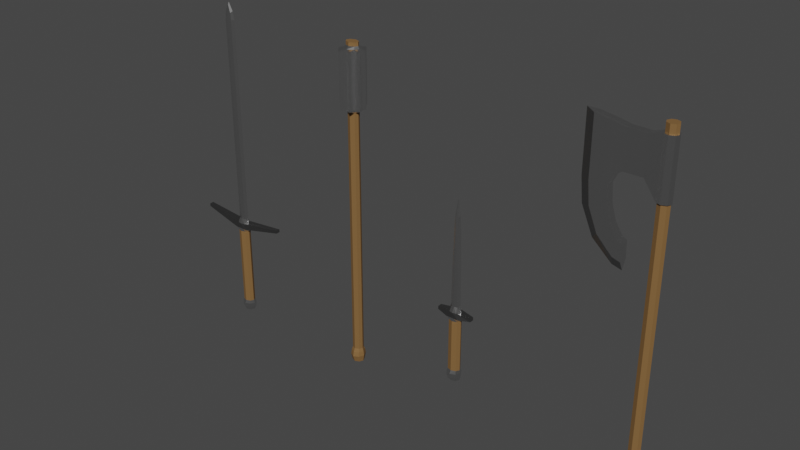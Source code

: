 # Source: untitled.blend  (saved by Blender 2.90.8; exported with 4.5.12 LTS)
import bpy
from mathutils import Matrix  # noqa: F401  (used for matrix-valued properties, if any)

bpy.ops.wm.read_factory_settings(use_empty=True)
scene = bpy.context.scene
scene.name = 'Scene'

# ---- collections
col_collection = bpy.data.collections.new('Collection'); scene.collection.children.link(col_collection)

# ---- materials (node trees are filled in below, after node groups)
mat_material = bpy.data.materials.new('Material')
mat_material.alpha_threshold = 0.0
mat_material.use_transparent_shadow = False
mat_material.line_color = (0.0, 0.0, 0.0, 1.0)
mat_material_001 = bpy.data.materials.new('Material.001')
mat_material_001.use_transparent_shadow = False
mat_material_002 = bpy.data.materials.new('Material.002')
mat_material_002.use_transparent_shadow = False
mat_material_003 = bpy.data.materials.new('Material.003')
mat_material_003.use_transparent_shadow = False

# ---- material node trees
mat_material.use_nodes = True; mat_material.node_tree.nodes.clear()
_N = mat_material.node_tree.nodes; _L = mat_material.node_tree.links
n0 = _N.new('ShaderNodeOutputMaterial'); n0.name = 'Material Output'; n0.location = (300, 300)
n1 = _N.new('ShaderNodeBsdfPrincipled'); n1.name = 'Principled BSDF'; n1.location = (10, 300)
n1.distribution = 'GGX'
n1.subsurface_method = 'BURLEY'
n1.inputs[0].default_value = (0.3264, 0.3264, 0.3264, 1.0)
n1.inputs[1].default_value = 1.0
n1.inputs[2].default_value = 0.3007
n1.inputs[3].default_value = 1.45
n1.inputs[27].default_value = (0.0, 0.0, 0.0, 1.0)
n1.inputs[28].default_value = 1.0
_L.new(n1.outputs[0], n0.inputs[0])
n0.is_active_output = True
mat_material_001.use_nodes = True; mat_material_001.node_tree.nodes.clear()
_N = mat_material_001.node_tree.nodes; _L = mat_material_001.node_tree.links
n0 = _N.new('ShaderNodeBsdfPrincipled'); n0.name = 'Principled BSDF'; n0.location = (10, 300)
n0.distribution = 'GGX'
n0.subsurface_method = 'BURLEY'
n0.inputs[1].default_value = 1.0
n0.inputs[2].default_value = 0.2234
n0.inputs[3].default_value = 1.45
n0.inputs[27].default_value = (0.0, 0.0, 0.0, 1.0)
n0.inputs[28].default_value = 1.0
n1 = _N.new('ShaderNodeOutputMaterial'); n1.name = 'Material Output'; n1.location = (300, 300)
_L.new(n0.outputs[0], n1.inputs[0])
n1.is_active_output = True
mat_material_002.use_nodes = True; mat_material_002.node_tree.nodes.clear()
_N = mat_material_002.node_tree.nodes; _L = mat_material_002.node_tree.links
n0 = _N.new('ShaderNodeBsdfPrincipled'); n0.name = 'Principled BSDF'; n0.location = (10, 300)
n0.distribution = 'GGX'
n0.subsurface_method = 'BURLEY'
n0.inputs[0].default_value = (0.2079, 0.1082, 0.03412, 1.0)
n0.inputs[2].default_value = 0.7979
n0.inputs[3].default_value = 1.45
n0.inputs[27].default_value = (0.0, 0.0, 0.0, 1.0)
n0.inputs[28].default_value = 1.0
n1 = _N.new('ShaderNodeOutputMaterial'); n1.name = 'Material Output'; n1.location = (300, 300)
_L.new(n0.outputs[0], n1.inputs[0])
n1.is_active_output = True
mat_material_003.use_nodes = True; mat_material_003.node_tree.nodes.clear()
_N = mat_material_003.node_tree.nodes; _L = mat_material_003.node_tree.links
n0 = _N.new('ShaderNodeBsdfPrincipled'); n0.name = 'Principled BSDF'; n0.location = (10, 300)
n0.distribution = 'GGX'
n0.subsurface_method = 'BURLEY'
n0.inputs[0].default_value = (0.3424, 0.3424, 0.3424, 1.0)
n0.inputs[1].default_value = 1.0
n0.inputs[2].default_value = 0.223
n0.inputs[3].default_value = 1.45
n0.inputs[27].default_value = (0.0, 0.0, 0.0, 1.0)
n0.inputs[28].default_value = 1.0
n1 = _N.new('ShaderNodeOutputMaterial'); n1.name = 'Material Output'; n1.location = (300, 300)
_L.new(n0.outputs[0], n1.inputs[0])
n1.is_active_output = True

# ---- world
world_world = bpy.data.worlds.new('World'); scene.world = world_world
world_world.use_nodes = True; world_world.node_tree.nodes.clear()
_N = world_world.node_tree.nodes; _L = world_world.node_tree.links
n0 = _N.new('ShaderNodeOutputWorld'); n0.name = 'World Output'; n0.location = (300, 300)
n1 = _N.new('ShaderNodeBackground'); n1.name = 'Background'; n1.location = (10, 300)
n1.inputs[0].default_value = (0.05088, 0.05088, 0.05088, 1.0)
_L.new(n1.outputs[0], n0.inputs[0])
n0.is_active_output = True
world_world.color = (0.05088, 0.05088, 0.05088)
world_world.use_sun_shadow = False
world_world.sun_shadow_jitter_overblur = 0.0

# ---- meshes
me_cube = bpy.data.meshes.new('Cube')
me_cube.from_pydata([(0.005379, 0.007342, 0.4261), (0.01402, 0.01386, -0.1212), (0.005379, -0.007342, 0.4261), (0.01454, -0.01352, -0.1212), (0.02136, -0.01971, 0.09044), (0.02136, 0.01971, 0.09044), (0.011, -0.01686, 0.1115), (0.011, 0.01686, 0.1115), (0.06505, -0.008214, 0.1069), (0.06505, -0.008214, 0.09507), (0.06505, 0.008214, 0.09507), (0.06505, 0.008214, 0.1069), (0.01129, 0.0, 0.4261), (0.02136, 0.0, 0.09044), (0.02136, 0.0, -0.1212), (0.02136, 0.0, 0.1115), (0.06505, 0.0, 0.09507), (0.06505, 0.0, 0.1069), (0.01402, 0.01386, 0.07773), (0.01454, -0.01352, 0.07773), (0.02136, 0.0, 0.07773), (0.008833, -0.006398, 0.1294), (0.008833, 0.006398, 0.1294), (0.01754, 0.0, 0.1294), (0.01602, 0.01781, -0.1329), (0.0167, -0.01741, -0.1329), (0.02547, -1.604e-05, -0.1329), (0.01411, 0.01335, -0.1623), (0.01602, 0.01781, -0.1479), (0.0167, -0.01741, -0.1479), (0.02547, -1.604e-05, -0.1479), (0.01461, -0.01302, -0.1623), (0.02118, 2.048e-06, -0.1623), (0.003963, -0.006992, 0.466), (0.003963, 0.005956, 0.466), (0.007801, -0.0005596, 0.4714), (-0.01052, 0.007342, 0.4261), (-0.01915, 0.01386, -0.1212), (-0.01052, -0.007342, 0.4261), (-0.01968, -0.01352, -0.1212), (-0.002569, -0.01971, 0.09044), (-0.002569, 0.01971, 0.09044), (-0.0265, -0.01971, 0.09044), (-0.0265, 0.01971, 0.09044), (-0.002569, 0.01971, -0.1212), (-0.002569, -0.01114, 0.4261), (-0.002569, -0.01971, -0.1212), (-0.002569, 0.01114, 0.4261), (-0.002569, -0.01971, 0.1115), (-0.002569, 0.01971, 0.1115), (-0.01613, -0.01686, 0.1115), (-0.01613, 0.01686, 0.1115), (-0.07019, -0.008214, 0.1069), (-0.07019, -0.008214, 0.09507), (-0.07019, 0.008214, 0.09507), (-0.07019, 0.008214, 0.1069), (-0.01642, 0.0, 0.4261), (-0.0265, 0.0, 0.09044), (-0.0265, 0.0, -0.1212), (-0.0265, 0.0, 0.1115), (-0.07019, 0.0, 0.09507), (-0.07019, 0.0, 0.1069), (-0.01915, 0.01386, 0.07773), (-0.01968, -0.01352, 0.07773), (-0.002569, 0.01971, 0.07773), (-0.002569, -0.01971, 0.07773), (-0.0265, 0.0, 0.07773), (-0.002569, -0.009709, 0.1294), (-0.002569, 0.009709, 0.1294), (-0.01397, -0.006398, 0.1294), (-0.01397, 0.006398, 0.1294), (-0.02268, 0.0, 0.1294), (-0.02116, 0.01781, -0.1329), (-0.02183, -0.01741, -0.1329), (-0.002569, 0.02534, -0.1329), (-0.002569, -0.02537, -0.1329), (-0.0306, -1.604e-05, -0.1329), (-0.01925, 0.01335, -0.1623), (-0.02116, 0.01781, -0.1479), (-0.02183, -0.01741, -0.1479), (-0.002569, 0.02534, -0.1479), (-0.002569, -0.02537, -0.1479), (-0.0306, -1.604e-05, -0.1479), (-0.002569, 0.003918, 0.5198), (-0.01975, -0.01302, -0.1623), (-0.002569, 0.01899, -0.1623), (-0.002569, -0.01898, -0.1623), (-0.02632, 2.048e-06, -0.1623), (-0.002569, 2.048e-06, -0.1623), (-0.002569, -0.003918, 0.5198), (-0.002569, 0.0, 0.5298), (-0.002569, 0.009783, 0.4572), (-0.009101, -0.006992, 0.466), (-0.002569, -0.009866, 0.4572), (-0.009101, 0.005956, 0.466), (-0.01294, -0.0005596, 0.4714), (-0.002569, -0.01115, 0.2714), (-0.002569, 0.01115, 0.2714), (0.008078, -0.007345, 0.2714), (0.008078, 0.007345, 0.2714), (0.0161, 0.0, 0.2714), (-0.01322, -0.007345, 0.2714), (-0.01322, 0.007345, 0.2714), (-0.02124, 0.0, 0.2714)], [], [(20, 13, 4, 19), (19, 4, 40, 65), (4, 6, 48, 40), (14, 3, 25, 26), (100, 12, 2, 98), (97, 47, 0, 99), (41, 49, 7, 5), (64, 41, 5, 18), (98, 2, 45, 96), (35, 34, 83, 90), (5, 7, 11, 10), (16, 17, 8, 9), (15, 6, 8, 17), (6, 4, 9, 8), (13, 5, 10, 16), (4, 13, 16, 9), (7, 15, 17, 11), (10, 11, 17, 16), (89, 93, 33), (99, 0, 12, 100), (1, 14, 26, 24), (18, 5, 13, 20), (1, 18, 20, 14), (44, 64, 18, 1), (3, 19, 65, 46), (14, 20, 19, 3), (7, 22, 23, 15), (6, 21, 67, 48), (49, 68, 22, 7), (15, 23, 21, 6), (26, 25, 29, 30), (24, 26, 30, 28), (44, 1, 24, 74), (3, 46, 75, 25), (30, 29, 31, 32), (28, 30, 32, 27), (74, 24, 28, 80), (25, 75, 81, 29), (88, 32, 31, 86), (85, 27, 32, 88), (80, 28, 27, 85), (29, 81, 86, 31), (2, 12, 35, 33), (0, 47, 91, 34), (33, 35, 90, 89), (83, 34, 91), (45, 2, 33, 93), (12, 0, 34, 35), (66, 63, 42, 57), (63, 65, 40, 42), (42, 40, 48, 50), (58, 76, 73, 39), (103, 101, 38, 56), (97, 102, 36, 47), (41, 43, 51, 49), (64, 62, 43, 41), (101, 96, 45, 38), (95, 90, 83, 94), (43, 54, 55, 51), (60, 53, 52, 61), (59, 61, 52, 50), (50, 52, 53, 42), (57, 60, 54, 43), (42, 53, 60, 57), (51, 55, 61, 59), (54, 60, 61, 55), (89, 92, 93), (102, 103, 56, 36), (37, 72, 76, 58), (62, 66, 57, 43), (37, 58, 66, 62), (44, 37, 62, 64), (39, 46, 65, 63), (58, 39, 63, 66), (51, 59, 71, 70), (50, 48, 67, 69), (49, 51, 70, 68), (59, 50, 69, 71), (76, 82, 79, 73), (72, 78, 82, 76), (44, 74, 72, 37), (39, 73, 75, 46), (82, 87, 84, 79), (78, 77, 87, 82), (74, 80, 78, 72), (73, 79, 81, 75), (88, 86, 84, 87), (85, 88, 87, 77), (80, 85, 77, 78), (79, 84, 86, 81), (38, 92, 95, 56), (36, 94, 91, 47), (92, 89, 90, 95), (83, 91, 94), (45, 93, 92, 38), (56, 95, 94, 36), (70, 71, 103, 102), (69, 67, 96, 101), (68, 70, 102, 97), (71, 69, 101, 103), (22, 99, 100, 23), (21, 98, 96, 67), (68, 97, 99, 22), (23, 100, 98, 21)])
me_cube.polygons.foreach_set('material_index', [1, 1, 0, 1, 1, 1, 0, 1, 1, 1, 0, 0, 0, 0, 0, 0, 0, 0, 1, 1, 1, 1, 2, 2, 2, 2, 1, 1, 1, 1, 1, 1, 1, 1, 1, 1, 1, 1, 1, 1, 1, 1, 1, 1, 1, 1, 1, 1, 1, 1, 0, 1, 1, 1, 0, 1, 1, 1, 0, 0, 0, 0, 0, 0, 0, 0, 1, 1, 1, 1, 2, 2, 2, 2, 1, 1, 1, 1, 1, 1, 1, 1, 1, 1, 1, 1, 1, 1, 1, 1, 1, 1, 1, 1, 1, 1, 1, 1, 1, 1, 1, 1, 1, 1])
_uv = me_cube.uv_layers.new(name='UVMap')
_uv.uv.foreach_set('vector', [0.4427, 0.625, 0.4454, 0.625, 0.4454, 0.75, 0.4427, 0.75, 0.4427, 0.75, 0.4454, 0.75, 0.4454, 0.875, 0.4427, 0.875, 0.4454, 0.75, 0.45, 0.75, 0.45, 0.875, 0.4454, 0.875, 0.375, 0.625, 0.375, 0.75, 0.375, 0.75, 0.375, 0.625, 0.5404, 0.625, 0.625, 0.625, 0.625, 0.75, 0.5404, 0.75, 0.5404, 0.375, 0.625, 0.375, 0.625, 0.5, 0.5404, 0.5, 0.4454, 0.375, 0.45, 0.375, 0.45, 0.5, 0.4454, 0.5, 0.4427, 0.375, 0.4454, 0.375, 0.4454, 0.5, 0.4427, 0.5, 0.5404, 0.75, 0.625, 0.75, 0.625, 0.875, 0.5404, 0.875, 0.625, 0.625, 0.625, 0.5019, 0.625, 0.5, 0.625, 0.625, 0.4454, 0.5, 0.45, 0.5, 0.45, 0.5, 0.4454, 0.5, 0.4454, 0.625, 0.45, 0.625, 0.45, 0.75, 0.4454, 0.75, 0.45, 0.625, 0.45, 0.75, 0.45, 0.75, 0.45, 0.625, 0.45, 0.75, 0.4454, 0.75, 0.4454, 0.75, 0.45, 0.75, 0.4454, 0.625, 0.4454, 0.5, 0.4454, 0.5, 0.4454, 0.625, 0.4454, 0.75, 0.4454, 0.625, 0.4454, 0.625, 0.4454, 0.75, 0.45, 0.5, 0.45, 0.625, 0.45, 0.625, 0.45, 0.5, 0.4454, 0.5, 0.45, 0.5, 0.45, 0.625, 0.4454, 0.625, 0.625, 0.75, 0.625, 0.8759, 0.625, 0.7481, 0.5404, 0.5, 0.625, 0.5, 0.625, 0.625, 0.5404, 0.625, 0.375, 0.5, 0.375, 0.625, 0.375, 0.625, 0.375, 0.5, 0.4427, 0.5, 0.4454, 0.5, 0.4454, 0.625, 0.4427, 0.625, 0.375, 0.5, 0.4427, 0.5, 0.4427, 0.625, 0.375, 0.625, 0.375, 0.375, 0.4427, 0.375, 0.4427, 0.5, 0.375, 0.5, 0.375, 0.75, 0.4427, 0.75, 0.4427, 0.875, 0.375, 0.875, 0.375, 0.625, 0.4427, 0.625, 0.4427, 0.75, 0.375, 0.75, 0.45, 0.5, 0.4557, 0.5, 0.4557, 0.625, 0.45, 0.625, 0.45, 0.75, 0.4557, 0.75, 0.4557, 0.875, 0.45, 0.875, 0.45, 0.375, 0.4557, 0.375, 0.4557, 0.5, 0.45, 0.5, 0.45, 0.625, 0.4557, 0.625, 0.4557, 0.75, 0.45, 0.75, 0.375, 0.625, 0.375, 0.75, 0.375, 0.75, 0.375, 0.625, 0.375, 0.5, 0.375, 0.625, 0.375, 0.625, 0.375, 0.5, 0.375, 0.375, 0.375, 0.5, 0.375, 0.5, 0.375, 0.375, 0.375, 0.75, 0.375, 0.875, 0.375, 0.875, 0.375, 0.75, 0.375, 0.625, 0.375, 0.75, 0.375, 0.75, 0.375, 0.625, 0.375, 0.5, 0.375, 0.625, 0.375, 0.625, 0.375, 0.5, 0.375, 0.375, 0.375, 0.5, 0.375, 0.5, 0.375, 0.375, 0.375, 0.75, 0.375, 0.875, 0.375, 0.875, 0.375, 0.75, 0.25, 0.625, 0.375, 0.625, 0.375, 0.75, 0.25, 0.75, 0.25, 0.5, 0.375, 0.5, 0.375, 0.625, 0.25, 0.625, 0.375, 0.375, 0.375, 0.5, 0.375, 0.5, 0.375, 0.375, 0.375, 0.75, 0.375, 0.875, 0.375, 0.875, 0.375, 0.75, 0.625, 0.75, 0.625, 0.625, 0.625, 0.625, 0.625, 0.7481, 0.625, 0.5, 0.625, 0.375, 0.625, 0.3741, 0.625, 0.5019, 0.625, 0.7481, 0.625, 0.625, 0.625, 0.625, 0.625, 0.75, 0.625, 0.5, 0.625, 0.5019, 0.625, 0.3741, 0.625, 0.875, 0.625, 0.75, 0.625, 0.7481, 0.625, 0.8759, 0.625, 0.625, 0.625, 0.5, 0.625, 0.5019, 0.625, 0.625, 0.4427, 0.625, 0.4427, 0.75, 0.4454, 0.75, 0.4454, 0.625, 0.4427, 0.75, 0.4427, 0.875, 0.4454, 0.875, 0.4454, 0.75, 0.4454, 0.75, 0.4454, 0.875, 0.45, 0.875, 0.45, 0.75, 0.375, 0.625, 0.375, 0.625, 0.375, 0.75, 0.375, 0.75, 0.5404, 0.625, 0.5404, 0.75, 0.625, 0.75, 0.625, 0.625, 0.5404, 0.375, 0.5404, 0.5, 0.625, 0.5, 0.625, 0.375, 0.4454, 0.375, 0.4454, 0.5, 0.45, 0.5, 0.45, 0.375, 0.4427, 0.375, 0.4427, 0.5, 0.4454, 0.5, 0.4454, 0.375, 0.5404, 0.75, 0.5404, 0.875, 0.625, 0.875, 0.625, 0.75, 0.625, 0.625, 0.625, 0.625, 0.625, 0.5, 0.625, 0.5019, 0.4454, 0.5, 0.4454, 0.5, 0.45, 0.5, 0.45, 0.5, 0.4454, 0.625, 0.4454, 0.75, 0.45, 0.75, 0.45, 0.625, 0.45, 0.625, 0.45, 0.625, 0.45, 0.75, 0.45, 0.75, 0.45, 0.75, 0.45, 0.75, 0.4454, 0.75, 0.4454, 0.75, 0.4454, 0.625, 0.4454, 0.625, 0.4454, 0.5, 0.4454, 0.5, 0.4454, 0.75, 0.4454, 0.75, 0.4454, 0.625, 0.4454, 0.625, 0.45, 0.5, 0.45, 0.5, 0.45, 0.625, 0.45, 0.625, 0.4454, 0.5, 0.4454, 0.625, 0.45, 0.625, 0.45, 0.5, 0.625, 0.75, 0.625, 0.7481, 0.625, 0.8759, 0.5404, 0.5, 0.5404, 0.625, 0.625, 0.625, 0.625, 0.5, 0.375, 0.5, 0.375, 0.5, 0.375, 0.625, 0.375, 0.625, 0.4427, 0.5, 0.4427, 0.625, 0.4454, 0.625, 0.4454, 0.5, 0.375, 0.5, 0.375, 0.625, 0.4427, 0.625, 0.4427, 0.5, 0.375, 0.375, 0.375, 0.5, 0.4427, 0.5, 0.4427, 0.375, 0.375, 0.75, 0.375, 0.875, 0.4427, 0.875, 0.4427, 0.75, 0.375, 0.625, 0.375, 0.75, 0.4427, 0.75, 0.4427, 0.625, 0.45, 0.5, 0.45, 0.625, 0.4557, 0.625, 0.4557, 0.5, 0.45, 0.75, 0.45, 0.875, 0.4557, 0.875, 0.4557, 0.75, 0.45, 0.375, 0.45, 0.5, 0.4557, 0.5, 0.4557, 0.375, 0.45, 0.625, 0.45, 0.75, 0.4557, 0.75, 0.4557, 0.625, 0.375, 0.625, 0.375, 0.625, 0.375, 0.75, 0.375, 0.75, 0.375, 0.5, 0.375, 0.5, 0.375, 0.625, 0.375, 0.625, 0.375, 0.375, 0.375, 0.375, 0.375, 0.5, 0.375, 0.5, 0.375, 0.75, 0.375, 0.75, 0.375, 0.875, 0.375, 0.875, 0.375, 0.625, 0.375, 0.625, 0.375, 0.75, 0.375, 0.75, 0.375, 0.5, 0.375, 0.5, 0.375, 0.625, 0.375, 0.625, 0.375, 0.375, 0.375, 0.375, 0.375, 0.5, 0.375, 0.5, 0.375, 0.75, 0.375, 0.75, 0.375, 0.875, 0.375, 0.875, 0.25, 0.625, 0.25, 0.75, 0.375, 0.75, 0.375, 0.625, 0.25, 0.5, 0.25, 0.625, 0.375, 0.625, 0.375, 0.5, 0.375, 0.375, 0.375, 0.375, 0.375, 0.5, 0.375, 0.5, 0.375, 0.75, 0.375, 0.75, 0.375, 0.875, 0.375, 0.875, 0.625, 0.75, 0.625, 0.7481, 0.625, 0.625, 0.625, 0.625, 0.625, 0.5, 0.625, 0.5019, 0.625, 0.3741, 0.625, 0.375, 0.625, 0.7481, 0.625, 0.75, 0.625, 0.625, 0.625, 0.625, 0.625, 0.5, 0.625, 0.3741, 0.625, 0.5019, 0.625, 0.875, 0.625, 0.8759, 0.625, 0.7481, 0.625, 0.75, 0.625, 0.625, 0.625, 0.625, 0.625, 0.5019, 0.625, 0.5, 0.4557, 0.5, 0.4557, 0.625, 0.5404, 0.625, 0.5404, 0.5, 0.4557, 0.75, 0.4557, 0.875, 0.5404, 0.875, 0.5404, 0.75, 0.4557, 0.375, 0.4557, 0.5, 0.5404, 0.5, 0.5404, 0.375, 0.4557, 0.625, 0.4557, 0.75, 0.5404, 0.75, 0.5404, 0.625, 0.4557, 0.5, 0.5404, 0.5, 0.5404, 0.625, 0.4557, 0.625, 0.4557, 0.75, 0.5404, 0.75, 0.5404, 0.875, 0.4557, 0.875, 0.4557, 0.375, 0.5404, 0.375, 0.5404, 0.5, 0.4557, 0.5, 0.4557, 0.625, 0.5404, 0.625, 0.5404, 0.75, 0.4557, 0.75])
me_cube.materials.append(mat_material)
me_cube.materials.append(mat_material_001)
me_cube.materials.append(mat_material_002)
me_cube.use_remesh_preserve_volume = False
me_cube.use_remesh_preserve_attributes = False
me_cube.use_mirror_vertex_groups = False
me_cube.update()
me_cube_001 = bpy.data.meshes.new('Cube.001')
me_cube_001.from_pydata([(0.08557, 0.0, 3.918), (0.08557, 0.0, -0.8805), (0.06275, -0.05191, -0.8805), (0.06275, -0.05191, 3.918), (0.05795, 0.05794, -0.8805), (0.05795, 0.05794, 3.918), (0.1016, -0.0003147, -0.9326), (0.07164, -0.06849, -0.9326), (0.06534, 0.07578, -0.9326), (0.1113, -0.0005219, -1.003), (0.07664, -0.07941, -1.003), (0.06935, 0.08752, -1.003), (0.09375, -0.0001299, -1.101), (0.06797, -0.05875, -1.101), (0.06256, 0.0653, -1.101), (0.06275, -0.05191, 2.959), (0.05795, 0.05794, 2.959), (0.08557, 0.0, 2.959), (0.06275, -0.05191, 3.791), (0.05795, 0.05794, 3.791), (0.08557, 0.0, 3.791), (-0.08557, 0.0, 3.918), (-0.08557, 0.0, -0.8805), (-0.06275, -0.05191, -0.8805), (-0.06275, -0.05191, 3.918), (-0.05795, 0.05794, -0.8805), (-0.05795, 0.05794, 3.918), (0.0, 0.07897, -0.8805), (0.0, 0.07897, 3.918), (0.0, -0.07897, -0.8805), (0.0, -0.07897, 3.918), (0.0, -0.0001299, -1.101), (-0.1016, -0.0003147, -0.9326), (-0.07164, -0.06849, -0.9326), (-0.06534, 0.07578, -0.9326), (0.0, 0.1034, -0.9326), (0.0, -0.104, -0.9326), (-0.1113, -0.0005219, -1.003), (-0.07664, -0.07941, -1.003), (-0.06935, 0.08752, -1.003), (0.0, 0.1195, -1.003), (0.0, -0.1205, -1.003), (-0.09375, -0.0001299, -1.101), (-0.06797, -0.05875, -1.101), (-0.06256, 0.0653, -1.101), (0.0, 0.08905, -1.101), (0.0, -0.08931, -1.101), (0.0, 0.07897, 2.959), (0.0, -0.07897, 2.959), (-0.06275, -0.05191, 2.959), (-0.05795, 0.05794, 2.959), (-0.08557, 0.0, 2.959), (0.0, 0.07897, 3.791), (0.0, -0.07897, 3.791), (-0.06275, -0.05191, 3.791), (-0.05795, 0.05794, 3.791), (-0.08557, 0.0, 3.791), (-0.0005596, 0.0, 3.918), (0.0, 0.09521, 3.791), (0.0, 0.09521, 2.959), (0.07419, -0.06344, 2.959), (0.0, -0.09521, 2.959), (0.1018, 0.0002487, 2.959), (0.06887, 0.06997, 2.959), (0.0, -0.09521, 3.791), (0.07419, -0.06344, 3.791), (0.06887, 0.06997, 3.791), (0.1018, 0.0002487, 3.791), (-0.07419, -0.06344, 2.959), (-0.1018, 0.0002487, 2.959), (-0.06887, 0.06997, 2.959), (-0.07419, -0.06344, 3.791), (-0.06887, 0.06997, 3.791), (-0.1018, 0.0002487, 3.791), (-0.2634, 0.02024, 3.191), (-0.2613, -0.03334, 3.191), (-0.2613, -0.03334, 3.725), (-0.2568, 0.0789, 3.725), (-0.2568, 0.0789, 3.191), (-0.2634, 0.02024, 3.714), (-0.7145, 0.03107, 2.959), (-0.7119, -0.03262, 2.959), (-0.7119, -0.03262, 3.759), (-0.7066, 0.1008, 3.759), (-0.7066, 0.1008, 2.959), (-0.7145, 0.03107, 3.747), (-0.6251, 0.03107, 2.484), (-0.837, -0.02809, 2.959), (-0.837, -0.02809, 3.776), (-0.8317, 0.1053, 3.776), (-0.8317, 0.1053, 2.959), (-0.8396, 0.0356, 3.765), (-1.087, 0.03989, 2.959), (-0.9555, -0.0238, 2.959), (-0.9555, -0.0238, 3.794), (-0.9502, 0.1096, 3.794), (-0.9502, 0.1096, 2.959), (-1.087, 0.03989, 3.822), (-0.5349, 0.02694, 3.187), (-0.5282, 0.08633, 3.187), (-0.5349, 0.02694, 3.718), (-0.5327, -0.02731, 3.729), (-0.5282, 0.08633, 3.729), (-0.5327, -0.02731, 3.187), (-0.6908, 0.03107, 2.696), (-0.6883, -0.03262, 2.697), (-0.6831, 0.1008, 2.698), (-0.5138, 0.03107, 2.317), (-0.8099, -0.02809, 2.667), (-0.8047, 0.1053, 2.668), (-1.053, 0.03989, 2.608), (-0.9251, -0.0238, 2.639), (-0.9199, 0.1096, 2.64), (-0.6233, -0.03262, 2.486), (-0.6197, 0.1008, 2.49), (-0.4503, 0.03107, 2.287), (-0.709, -0.02809, 2.395), (-0.7054, 0.1053, 2.399), (-0.8804, 0.03989, 2.213), (-0.7902, -0.0238, 2.309), (-0.7866, 0.1096, 2.313), (-0.5133, -0.03262, 2.319), (-0.5122, 0.1008, 2.325), (-0.6451, 0.02927, 3.109), (-0.5394, -0.02809, 2.197), (-0.5383, 0.1053, 2.202), (-0.5916, 0.03989, 1.952), (-0.5641, -0.0238, 2.081), (-0.563, 0.1096, 2.086), (-0.4503, -0.03262, 2.289), (-0.4504, 0.1008, 2.295), (-0.449, 0.0356, 2.162), (-0.449, -0.02809, 2.164), (-0.4491, 0.1053, 2.17), (-0.4464, 0.03989, 1.914), (-0.4478, -0.0238, 2.046), (-0.4478, 0.1096, 2.051), (-0.6247, 0.02901, 3.733), (-0.6427, -0.03031, 3.109), (-0.6377, 0.09449, 3.109), (-0.6223, -0.02997, 3.744), (-0.6174, 0.09356, 3.744)], [], [(52, 28, 5, 19), (20, 0, 3, 18), (19, 5, 0, 20), (27, 4, 8, 35), (4, 1, 6, 8), (18, 3, 30, 53), (6, 7, 10, 9), (7, 36, 41, 10), (2, 29, 36, 7), (1, 2, 7, 6), (10, 41, 46, 13), (40, 11, 14, 45), (8, 6, 9, 11), (35, 8, 11, 40), (31, 12, 13, 46), (45, 14, 12, 31), (9, 10, 13, 12), (11, 9, 12, 14), (2, 15, 48, 29), (51, 49, 68, 69), (4, 16, 17, 1), (56, 55, 72, 73), (49, 48, 61, 68), (18, 53, 64, 65), (1, 17, 15, 2), (27, 47, 16, 4), (52, 55, 26, 28), (56, 54, 24, 21), (55, 56, 21, 26), (27, 35, 34, 25), (25, 34, 32, 22), (54, 53, 30, 24), (32, 37, 38, 33), (33, 38, 41, 36), (23, 33, 36, 29), (22, 32, 33, 23), (38, 43, 46, 41), (40, 45, 44, 39), (34, 39, 37, 32), (35, 40, 39, 34), (31, 46, 43, 42), (45, 31, 42, 44), (37, 42, 43, 38), (39, 44, 42, 37), (23, 29, 48, 49), (54, 56, 73, 71), (25, 22, 51, 50), (55, 52, 58, 72), (50, 51, 69, 70), (19, 20, 67, 66), (22, 23, 49, 51), (27, 25, 50, 47), (21, 24, 30, 57), (0, 57, 30, 3), (0, 5, 28, 57), (21, 57, 28, 26), (59, 58, 66, 63), (63, 66, 67, 62), (60, 65, 64, 61), (62, 67, 65, 60), (59, 70, 72, 58), (69, 68, 75, 74), (68, 61, 64, 71), (68, 71, 76, 75), (52, 19, 66, 58), (48, 15, 60, 61), (47, 50, 70, 59), (53, 54, 71, 64), (15, 17, 62, 60), (17, 16, 63, 62), (20, 18, 65, 67), (16, 47, 59, 63), (140, 137, 85, 82), (139, 123, 80, 84), (70, 69, 74, 78), (73, 72, 77, 79), (72, 70, 78, 77), (71, 73, 79, 76), (81, 82, 88, 87), (85, 83, 89, 91), (141, 139, 84, 83), (123, 138, 81, 80), (137, 141, 83, 85), (138, 140, 82, 81), (88, 91, 97, 94), (84, 80, 104, 106), (92, 96, 112, 110), (82, 85, 91, 88), (83, 84, 90, 89), (81, 87, 108, 105), (96, 92, 97, 95), (92, 93, 94, 97), (89, 90, 96, 95), (90, 84, 106, 109), (91, 89, 95, 97), (87, 88, 94, 93), (75, 76, 101, 103), (79, 77, 102, 100), (74, 75, 103, 98), (77, 78, 99, 102), (78, 74, 98, 99), (76, 79, 100, 101), (108, 111, 119, 116), (111, 110, 118, 119), (112, 109, 117, 120), (106, 104, 86, 114), (87, 93, 111, 108), (93, 92, 110, 111), (80, 81, 105, 104), (96, 90, 109, 112), (114, 86, 107, 122), (113, 116, 124, 121), (117, 114, 122, 125), (118, 120, 128, 126), (104, 105, 113, 86), (110, 112, 120, 118), (109, 106, 114, 117), (105, 108, 116, 113), (125, 122, 130, 133), (126, 128, 136, 134), (107, 121, 129, 115), (124, 127, 135, 132), (120, 117, 125, 128), (119, 118, 126, 127), (116, 119, 127, 124), (86, 113, 121, 107), (133, 131, 134, 136), (130, 115, 131, 133), (115, 129, 132, 131), (131, 132, 135, 134), (121, 124, 132, 129), (122, 107, 115, 130), (128, 125, 133, 136), (127, 126, 134, 135), (103, 101, 140, 138), (100, 102, 141, 137), (98, 103, 138, 123), (102, 99, 139, 141), (99, 98, 123, 139), (101, 100, 137, 140)])
me_cube_001.polygons.foreach_set('material_index', [1, 1, 1, 1, 1, 1, 1, 1, 1, 1, 1, 1, 1, 1, 1, 1, 1, 1, 1, 0, 1, 0, 0, 0, 1, 1, 1, 1, 1, 1, 1, 1, 1, 1, 1, 1, 1, 1, 1, 1, 1, 1, 1, 1, 1, 0, 1, 0, 0, 0, 1, 1, 1, 1, 1, 1, 0, 0, 0, 0, 0, 0, 0, 0, 0, 0, 0, 0, 0, 0, 0, 0, 0, 0, 0, 0, 0, 0, 0, 0, 0, 0, 0, 0, 0, 0, 2, 0, 0, 0, 2, 2, 0, 0, 0, 0, 0, 0, 0, 0, 0, 0, 0, 2, 0, 0, 0, 2, 0, 0, 0, 0, 0, 2, 0, 2, 0, 0, 0, 2, 0, 0, 0, 2, 0, 0, 0, 0, 0, 0, 0, 0, 0, 2, 0, 0, 0, 0, 0, 0])
_uv = me_cube_001.uv_layers.new(name='UVMap')
_uv.uv.foreach_set('vector', [0.6184, 0.375, 0.625, 0.375, 0.625, 0.5, 0.6184, 0.5, 0.6184, 0.625, 0.625, 0.625, 0.625, 0.75, 0.6184, 0.75, 0.6184, 0.5, 0.625, 0.5, 0.625, 0.625, 0.6184, 0.625, 0.375, 0.375, 0.375, 0.5, 0.375, 0.5, 0.375, 0.375, 0.375, 0.5, 0.375, 0.625, 0.375, 0.625, 0.375, 0.5, 0.6184, 0.75, 0.625, 0.75, 0.625, 0.875, 0.6184, 0.875, 0.375, 0.625, 0.375, 0.75, 0.375, 0.75, 0.375, 0.625, 0.375, 0.75, 0.375, 0.875, 0.375, 0.875, 0.375, 0.75, 0.375, 0.75, 0.375, 0.875, 0.375, 0.875, 0.375, 0.75, 0.375, 0.625, 0.375, 0.75, 0.375, 0.75, 0.375, 0.625, 0.375, 0.75, 0.375, 0.875, 0.375, 0.875, 0.375, 0.75, 0.375, 0.375, 0.375, 0.5, 0.375, 0.5, 0.375, 0.375, 0.375, 0.5, 0.375, 0.625, 0.375, 0.625, 0.375, 0.5, 0.375, 0.375, 0.375, 0.5, 0.375, 0.5, 0.375, 0.375, 0.25, 0.625, 0.375, 0.625, 0.375, 0.75, 0.25, 0.75, 0.25, 0.5, 0.375, 0.5, 0.375, 0.625, 0.25, 0.625, 0.375, 0.625, 0.375, 0.75, 0.375, 0.75, 0.375, 0.625, 0.375, 0.5, 0.375, 0.625, 0.375, 0.625, 0.375, 0.5, 0.375, 0.75, 0.575, 0.75, 0.575, 0.875, 0.375, 0.875, 0.575, 0.625, 0.575, 0.75, 0.575, 0.75, 0.575, 0.625, 0.375, 0.5, 0.575, 0.5, 0.575, 0.625, 0.375, 0.625, 0.6184, 0.625, 0.6184, 0.5, 0.6184, 0.5, 0.6184, 0.625, 0.575, 0.75, 0.575, 0.875, 0.575, 0.875, 0.575, 0.75, 0.6184, 0.75, 0.6184, 0.875, 0.6184, 0.875, 0.6184, 0.75, 0.375, 0.625, 0.575, 0.625, 0.575, 0.75, 0.375, 0.75, 0.375, 0.375, 0.575, 0.375, 0.575, 0.5, 0.375, 0.5, 0.6184, 0.375, 0.6184, 0.5, 0.625, 0.5, 0.625, 0.375, 0.6184, 0.625, 0.6184, 0.75, 0.625, 0.75, 0.625, 0.625, 0.6184, 0.5, 0.6184, 0.625, 0.625, 0.625, 0.625, 0.5, 0.375, 0.375, 0.375, 0.375, 0.375, 0.5, 0.375, 0.5, 0.375, 0.5, 0.375, 0.5, 0.375, 0.625, 0.375, 0.625, 0.6184, 0.75, 0.6184, 0.875, 0.625, 0.875, 0.625, 0.75, 0.375, 0.625, 0.375, 0.625, 0.375, 0.75, 0.375, 0.75, 0.375, 0.75, 0.375, 0.75, 0.375, 0.875, 0.375, 0.875, 0.375, 0.75, 0.375, 0.75, 0.375, 0.875, 0.375, 0.875, 0.375, 0.625, 0.375, 0.625, 0.375, 0.75, 0.375, 0.75, 0.375, 0.75, 0.375, 0.75, 0.375, 0.875, 0.375, 0.875, 0.375, 0.375, 0.375, 0.375, 0.375, 0.5, 0.375, 0.5, 0.375, 0.5, 0.375, 0.5, 0.375, 0.625, 0.375, 0.625, 0.375, 0.375, 0.375, 0.375, 0.375, 0.5, 0.375, 0.5, 0.25, 0.625, 0.25, 0.75, 0.375, 0.75, 0.375, 0.625, 0.25, 0.5, 0.25, 0.625, 0.375, 0.625, 0.375, 0.5, 0.375, 0.625, 0.375, 0.625, 0.375, 0.75, 0.375, 0.75, 0.375, 0.5, 0.375, 0.5, 0.375, 0.625, 0.375, 0.625, 0.375, 0.75, 0.375, 0.875, 0.575, 0.875, 0.575, 0.75, 0.6184, 0.75, 0.6184, 0.625, 0.6184, 0.625, 0.6184, 0.75, 0.375, 0.5, 0.375, 0.625, 0.575, 0.625, 0.575, 0.5, 0.6184, 0.5, 0.6184, 0.375, 0.6184, 0.375, 0.6184, 0.5, 0.575, 0.5, 0.575, 0.625, 0.575, 0.625, 0.575, 0.5, 0.6184, 0.5, 0.6184, 0.625, 0.6184, 0.625, 0.6184, 0.5, 0.375, 0.625, 0.375, 0.75, 0.575, 0.75, 0.575, 0.625, 0.375, 0.375, 0.375, 0.5, 0.575, 0.5, 0.575, 0.375, 0.625, 0.625, 0.625, 0.75, 0.625, 0.875, 0.0, 0.0, 0.625, 0.625, 0.0, 0.0, 0.625, 0.875, 0.625, 0.75, 0.625, 0.625, 0.625, 0.5, 0.625, 0.375, 0.0, 0.0, 0.625, 0.625, 0.0, 0.0, 0.625, 0.375, 0.625, 0.5, 0.575, 0.375, 0.6184, 0.375, 0.6184, 0.5, 0.575, 0.5, 0.575, 0.5, 0.6184, 0.5, 0.6184, 0.625, 0.575, 0.625, 0.575, 0.75, 0.6184, 0.75, 0.6184, 0.875, 0.575, 0.875, 0.575, 0.625, 0.6184, 0.625, 0.6184, 0.75, 0.575, 0.75, 0.575, 0.375, 0.575, 0.5, 0.6184, 0.5, 0.6184, 0.375, 0.575, 0.625, 0.575, 0.75, 0.575, 0.75, 0.575, 0.625, 0.575, 0.75, 0.575, 0.875, 0.6184, 0.875, 0.6184, 0.75, 0.575, 0.75, 0.6184, 0.75, 0.6184, 0.75, 0.575, 0.75, 0.6184, 0.375, 0.6184, 0.5, 0.6184, 0.5, 0.6184, 0.375, 0.575, 0.875, 0.575, 0.75, 0.575, 0.75, 0.575, 0.875, 0.575, 0.375, 0.575, 0.5, 0.575, 0.5, 0.575, 0.375, 0.6184, 0.875, 0.6184, 0.75, 0.6184, 0.75, 0.6184, 0.875, 0.575, 0.75, 0.575, 0.625, 0.575, 0.625, 0.575, 0.75, 0.575, 0.625, 0.575, 0.5, 0.575, 0.5, 0.575, 0.625, 0.6184, 0.625, 0.6184, 0.75, 0.6184, 0.75, 0.6184, 0.625, 0.575, 0.5, 0.575, 0.375, 0.575, 0.375, 0.575, 0.5, 0.6184, 0.75, 0.6184, 0.625, 0.6184, 0.625, 0.6184, 0.75, 0.575, 0.5, 0.575, 0.625, 0.575, 0.625, 0.575, 0.5, 0.575, 0.5, 0.575, 0.625, 0.575, 0.625, 0.575, 0.5, 0.6184, 0.625, 0.6184, 0.5, 0.6184, 0.5, 0.6184, 0.625, 0.6184, 0.5, 0.575, 0.5, 0.575, 0.5, 0.6184, 0.5, 0.6184, 0.75, 0.6184, 0.625, 0.6184, 0.625, 0.6184, 0.75, 0.575, 0.75, 0.6184, 0.75, 0.6184, 0.75, 0.575, 0.75, 0.6184, 0.625, 0.6184, 0.5, 0.6184, 0.5, 0.6184, 0.625, 0.6184, 0.5, 0.575, 0.5, 0.575, 0.5, 0.6184, 0.5, 0.575, 0.625, 0.575, 0.75, 0.575, 0.75, 0.575, 0.625, 0.6184, 0.625, 0.6184, 0.5, 0.6184, 0.5, 0.6184, 0.625, 0.575, 0.75, 0.6184, 0.75, 0.6184, 0.75, 0.575, 0.75, 0.6184, 0.75, 0.6184, 0.625, 0.6184, 0.625, 0.6184, 0.75, 0.575, 0.5, 0.575, 0.625, 0.575, 0.625, 0.575, 0.5, 0.575, 0.625, 0.575, 0.5, 0.575, 0.5, 0.575, 0.625, 0.6184, 0.75, 0.6184, 0.625, 0.6184, 0.625, 0.6184, 0.75, 0.6184, 0.5, 0.575, 0.5, 0.575, 0.5, 0.6184, 0.5, 0.575, 0.75, 0.575, 0.75, 0.575, 0.75, 0.575, 0.75, 0.575, 0.5, 0.575, 0.625, 0.6184, 0.625, 0.6184, 0.5, 0.575, 0.625, 0.575, 0.75, 0.6184, 0.75, 0.6184, 0.625, 0.6184, 0.5, 0.575, 0.5, 0.575, 0.5, 0.6184, 0.5, 0.575, 0.5, 0.575, 0.5, 0.575, 0.5, 0.575, 0.5, 0.6184, 0.625, 0.6184, 0.5, 0.6184, 0.5, 0.6184, 0.625, 0.575, 0.75, 0.6184, 0.75, 0.6184, 0.75, 0.575, 0.75, 0.575, 0.75, 0.6184, 0.75, 0.6184, 0.75, 0.575, 0.75, 0.6184, 0.625, 0.6184, 0.5, 0.6184, 0.5, 0.6184, 0.625, 0.575, 0.625, 0.575, 0.75, 0.575, 0.75, 0.575, 0.625, 0.6184, 0.5, 0.575, 0.5, 0.575, 0.5, 0.6184, 0.5, 0.575, 0.5, 0.575, 0.625, 0.575, 0.625, 0.575, 0.5, 0.6184, 0.75, 0.6184, 0.625, 0.6184, 0.625, 0.6184, 0.75, 0.575, 0.75, 0.575, 0.75, 0.575, 0.75, 0.575, 0.75, 0.575, 0.75, 0.575, 0.625, 0.575, 0.625, 0.575, 0.75, 0.575, 0.5, 0.575, 0.5, 0.575, 0.5, 0.575, 0.5, 0.575, 0.5, 0.575, 0.625, 0.575, 0.625, 0.575, 0.5, 0.575, 0.75, 0.575, 0.75, 0.575, 0.75, 0.575, 0.75, 0.575, 0.75, 0.575, 0.625, 0.575, 0.625, 0.575, 0.75, 0.575, 0.625, 0.575, 0.75, 0.575, 0.75, 0.575, 0.625, 0.575, 0.5, 0.575, 0.5, 0.575, 0.5, 0.575, 0.5, 0.575, 0.5, 0.575, 0.625, 0.575, 0.625, 0.575, 0.5, 0.575, 0.75, 0.575, 0.75, 0.575, 0.75, 0.575, 0.75, 0.575, 0.5, 0.575, 0.5, 0.575, 0.5, 0.575, 0.5, 0.575, 0.625, 0.575, 0.5, 0.575, 0.5, 0.575, 0.625, 0.575, 0.625, 0.575, 0.75, 0.575, 0.75, 0.575, 0.625, 0.575, 0.625, 0.575, 0.5, 0.575, 0.5, 0.575, 0.625, 0.575, 0.5, 0.575, 0.5, 0.575, 0.5, 0.575, 0.5, 0.575, 0.75, 0.575, 0.75, 0.575, 0.75, 0.575, 0.75, 0.575, 0.5, 0.575, 0.5, 0.575, 0.5, 0.575, 0.5, 0.575, 0.625, 0.575, 0.5, 0.575, 0.5, 0.575, 0.625, 0.575, 0.625, 0.575, 0.75, 0.575, 0.75, 0.575, 0.625, 0.575, 0.75, 0.575, 0.75, 0.575, 0.75, 0.575, 0.75, 0.575, 0.5, 0.575, 0.5, 0.575, 0.5, 0.575, 0.5, 0.575, 0.75, 0.575, 0.625, 0.575, 0.625, 0.575, 0.75, 0.575, 0.75, 0.575, 0.75, 0.575, 0.75, 0.575, 0.75, 0.575, 0.625, 0.575, 0.75, 0.575, 0.75, 0.575, 0.625, 0.575, 0.5, 0.575, 0.625, 0.575, 0.625, 0.575, 0.5, 0.575, 0.5, 0.575, 0.625, 0.575, 0.625, 0.575, 0.5, 0.575, 0.625, 0.575, 0.75, 0.575, 0.75, 0.575, 0.625, 0.575, 0.625, 0.575, 0.75, 0.575, 0.75, 0.575, 0.625, 0.575, 0.75, 0.575, 0.75, 0.575, 0.75, 0.575, 0.75, 0.575, 0.5, 0.575, 0.625, 0.575, 0.625, 0.575, 0.5, 0.575, 0.5, 0.575, 0.5, 0.575, 0.5, 0.575, 0.5, 0.575, 0.75, 0.575, 0.625, 0.575, 0.625, 0.575, 0.75, 0.575, 0.75, 0.6184, 0.75, 0.6184, 0.75, 0.575, 0.75, 0.6184, 0.625, 0.6184, 0.5, 0.6184, 0.5, 0.6184, 0.625, 0.575, 0.625, 0.575, 0.75, 0.575, 0.75, 0.575, 0.625, 0.6184, 0.5, 0.575, 0.5, 0.575, 0.5, 0.6184, 0.5, 0.575, 0.5, 0.575, 0.625, 0.575, 0.625, 0.575, 0.5, 0.6184, 0.75, 0.6184, 0.625, 0.6184, 0.625, 0.6184, 0.75])
me_cube_001.materials.append(mat_material_001)
me_cube_001.materials.append(mat_material_002)
me_cube_001.materials.append(mat_material_003)
me_cube_001.use_remesh_fix_poles = True
me_cube_001.use_remesh_preserve_attributes = False
me_cube_001.use_mirror_vertex_groups = False
me_cube_001.update()
me_cube_002 = bpy.data.meshes.new('Cube.002')
me_cube_002.from_pydata([(0.08557, 0.0, 2.881), (0.08557, 0.0, -0.8805), (0.06275, -0.05191, -0.8805), (0.06275, -0.05191, 2.881), (0.05795, 0.05794, -0.8805), (0.05795, 0.05794, 2.881), (0.0, 0.07897, -0.8805), (0.0, 0.07897, 2.881), (0.0, -0.07897, -0.8805), (0.0, -0.07897, 2.881), (0.1251, -4.295e-09, 2.913), (0.08682, -0.06892, 2.913), (0.08437, 0.07276, 2.913), (0.0, 0.1139, 2.913), (0.0, -0.114, 2.913), (0.1251, -4.295e-09, 3.779), (0.08682, -0.06892, 3.779), (0.08437, 0.07276, 3.779), (0.0, 0.1139, 3.779), (0.0, -0.114, 3.779), (0.1018, 0.0004179, 3.814), (0.07569, -0.04456, 3.814), (0.07432, 0.048, 3.814), (0.0, 0.07498, 3.814), (0.0, -0.0739, 3.814), (0.0, 0.0004128, 3.814), (0.08025, -0.1799, 2.934), (0.08025, -0.1799, 3.751), (0.1916, -0.06401, 2.938), (0.1916, -0.06401, 3.755), (0.177, 0.05951, 2.937), (0.177, 0.05951, 3.753), (0.07969, 0.1873, 2.942), (0.07969, 0.1873, 3.758), (0.1018, 0.0004179, 3.867), (0.07569, -0.04456, 3.867), (0.07432, 0.048, 3.867), (0.0, 0.07498, 3.867), (0.0, -0.0739, 3.867), (0.04043, 0.002312, 3.867), (0.0, 0.0004128, 3.867), (0.0, -0.0001299, -1.101), (0.1016, -0.0003147, -0.9326), (0.07164, -0.06849, -0.9326), (0.06534, 0.07578, -0.9326), (0.0, 0.1034, -0.9326), (0.0, -0.104, -0.9326), (0.1113, -0.0005219, -1.003), (0.07664, -0.07941, -1.003), (0.06935, 0.08752, -1.003), (0.0, 0.1195, -1.003), (0.0, -0.1205, -1.003), (0.09375, -0.0001299, -1.101), (0.06797, -0.05875, -1.101), (0.06256, 0.0653, -1.101), (0.0, 0.08905, -1.101), (0.0, -0.08931, -1.101)], [], [(6, 7, 5, 4), (1, 0, 3, 2), (4, 5, 0, 1), (6, 4, 44, 45), (4, 1, 42, 44), (2, 3, 9, 8), (5, 7, 13, 12), (3, 0, 10, 11), (0, 5, 12, 10), (9, 3, 11, 14), (12, 13, 18, 17), (11, 10, 15, 16), (10, 12, 17, 15), (14, 11, 16, 19), (19, 16, 21, 24), (17, 18, 23, 22), (16, 15, 20, 21), (15, 17, 22, 20), (22, 23, 37, 36), (25, 24, 38, 40), (24, 21, 35, 38), (14, 19, 27, 26), (16, 11, 26, 27), (11, 16, 29, 28), (10, 15, 29, 28), (15, 10, 30, 31), (17, 12, 30, 31), (12, 17, 33, 32), (18, 13, 32, 33), (27, 19, 16), (29, 15, 16), (17, 15, 31), (18, 33, 17), (12, 10, 30), (28, 10, 11), (32, 13, 12), (14, 26, 11), (38, 35, 39, 40), (37, 40, 39, 36), (36, 39, 35, 34), (23, 25, 40, 37), (21, 20, 34, 35), (20, 22, 36, 34), (42, 43, 48, 47), (43, 46, 51, 48), (2, 8, 46, 43), (1, 2, 43, 42), (48, 51, 56, 53), (50, 49, 54, 55), (44, 42, 47, 49), (45, 44, 49, 50), (41, 52, 53, 56), (55, 54, 52, 41), (47, 48, 53, 52), (49, 47, 52, 54)])
me_cube_002.polygons.foreach_set('material_index', [1, 1, 1, 1, 1, 1, 0, 0, 0, 0, 0, 0, 0, 0, 0, 0, 0, 0, 1, 1, 1, 0, 0, 0, 0, 0, 0, 0, 0, 0, 0, 0, 0, 0, 0, 0, 0, 1, 1, 1, 1, 1, 1, 1, 1, 1, 1, 1, 1, 1, 1, 1, 1, 1, 1])
_uv = me_cube_002.uv_layers.new(name='UVMap')
_uv.uv.foreach_set('vector', [0.375, 0.375, 0.625, 0.375, 0.625, 0.5, 0.375, 0.5, 0.375, 0.625, 0.625, 0.625, 0.625, 0.75, 0.375, 0.75, 0.375, 0.5, 0.625, 0.5, 0.625, 0.625, 0.375, 0.625, 0.375, 0.375, 0.375, 0.5, 0.375, 0.5, 0.375, 0.375, 0.375, 0.5, 0.375, 0.625, 0.375, 0.625, 0.375, 0.5, 0.375, 0.75, 0.625, 0.75, 0.625, 0.875, 0.375, 0.875, 0.625, 0.5, 0.625, 0.375, 0.625, 0.375, 0.625, 0.4669, 0.625, 0.75, 0.625, 0.625, 0.625, 0.625, 0.625, 0.7842, 0.625, 0.625, 0.625, 0.5, 0.625, 0.4669, 0.625, 0.625, 0.625, 0.875, 0.625, 0.75, 0.625, 0.7842, 0.625, 0.875, 0.625, 0.4669, 0.625, 0.375, 0.625, 0.375, 0.625, 0.4669, 0.625, 0.7842, 0.625, 0.625, 0.625, 0.625, 0.625, 0.7842, 0.625, 0.625, 0.625, 0.4669, 0.625, 0.4669, 0.625, 0.625, 0.625, 0.875, 0.625, 0.7842, 0.625, 0.7842, 0.625, 0.875, 0.625, 0.875, 0.625, 0.7842, 0.625, 0.7842, 0.625, 0.875, 0.625, 0.4669, 0.625, 0.375, 0.625, 0.375, 0.625, 0.4669, 0.625, 0.7842, 0.625, 0.625, 0.625, 0.625, 0.625, 0.7842, 0.625, 0.625, 0.625, 0.4669, 0.625, 0.4669, 0.625, 0.625, 0.625, 0.4669, 0.625, 0.375, 0.625, 0.375, 0.625, 0.4669, 0.0, 0.0, 0.0, 0.0, 0.0, 0.0, 0.0, 0.0, 0.625, 0.875, 0.625, 0.7842, 0.625, 0.7842, 0.625, 0.875, 0.625, 0.875, 0.625, 0.875, 0.625, 0.875, 0.625, 0.875, 0.625, 0.7842, 0.625, 0.7842, 0.625, 0.7842, 0.625, 0.7842, 0.625, 0.7842, 0.625, 0.7842, 0.625, 0.7842, 0.625, 0.7842, 0.625, 0.625, 0.625, 0.625, 0.625, 0.625, 0.625, 0.625, 0.625, 0.625, 0.625, 0.625, 0.625, 0.625, 0.625, 0.625, 0.625, 0.4669, 0.625, 0.4669, 0.625, 0.4669, 0.625, 0.4669, 0.625, 0.4669, 0.625, 0.4669, 0.625, 0.4669, 0.625, 0.4669, 0.625, 0.375, 0.625, 0.375, 0.625, 0.375, 0.625, 0.375, 0.625, 0.875, 0.625, 0.875, 0.625, 0.7842, 0.625, 0.625, 0.625, 0.625, 0.625, 0.7842, 0.625, 0.4669, 0.625, 0.625, 0.625, 0.625, 0.625, 0.375, 0.625, 0.375, 0.625, 0.4669, 0.625, 0.4669, 0.625, 0.625, 0.625, 0.625, 0.625, 0.625, 0.625, 0.625, 0.625, 0.7842, 0.625, 0.375, 0.625, 0.375, 0.625, 0.4669, 0.625, 0.875, 0.625, 0.875, 0.625, 0.7842, 0.625, 0.875, 0.625, 0.7842, 0.0, 0.0, 0.0, 0.0, 0.625, 0.375, 0.0, 0.0, 0.0, 0.0, 0.625, 0.4669, 0.625, 0.4669, 0.0, 0.0, 0.625, 0.7842, 0.625, 0.625, 0.0, 0.0, 0.0, 0.0, 0.0, 0.0, 0.0, 0.0, 0.625, 0.7842, 0.625, 0.625, 0.625, 0.625, 0.625, 0.7842, 0.625, 0.625, 0.625, 0.4669, 0.625, 0.4669, 0.625, 0.625, 0.375, 0.625, 0.375, 0.75, 0.375, 0.75, 0.375, 0.625, 0.375, 0.75, 0.375, 0.875, 0.375, 0.875, 0.375, 0.75, 0.375, 0.75, 0.375, 0.875, 0.375, 0.875, 0.375, 0.75, 0.375, 0.625, 0.375, 0.75, 0.375, 0.75, 0.375, 0.625, 0.375, 0.75, 0.375, 0.875, 0.375, 0.875, 0.375, 0.75, 0.375, 0.375, 0.375, 0.5, 0.375, 0.5, 0.375, 0.375, 0.375, 0.5, 0.375, 0.625, 0.375, 0.625, 0.375, 0.5, 0.375, 0.375, 0.375, 0.5, 0.375, 0.5, 0.375, 0.375, 0.25, 0.625, 0.375, 0.625, 0.375, 0.75, 0.25, 0.75, 0.25, 0.5, 0.375, 0.5, 0.375, 0.625, 0.25, 0.625, 0.375, 0.625, 0.375, 0.75, 0.375, 0.75, 0.375, 0.625, 0.375, 0.5, 0.375, 0.625, 0.375, 0.625, 0.375, 0.5])
me_cube_002.materials.append(mat_material_001)
me_cube_002.materials.append(mat_material_002)
me_cube_002.use_remesh_fix_poles = True
me_cube_002.use_remesh_preserve_attributes = False
me_cube_002.use_mirror_vertex_groups = False
me_cube_002.update()
me_cube_003 = bpy.data.meshes.new('Cube.003')
me_cube_003.from_pydata([(0.01088, 0.007342, 0.9217), (0.01402, 0.01386, -0.2355), (0.01088, -0.007342, 0.9217), (0.01454, -0.01352, -0.2355), (0.02136, -0.01971, 0.09044), (0.02136, 0.01971, 0.09044), (0.011, -0.01686, 0.1115), (0.011, 0.01686, 0.1115), (0.184, -0.008214, 0.135), (0.184, -0.008214, 0.1231), (0.184, 0.008214, 0.1231), (0.184, 0.008214, 0.135), (0.02087, 0.0, 0.9217), (0.02136, 0.0, 0.09044), (0.02136, 0.0, -0.2355), (0.02136, 0.0, 0.1115), (0.184, 0.0, 0.1231), (0.184, 0.0, 0.135), (0.01402, 0.01386, 0.07773), (0.01454, -0.01352, 0.07773), (0.02136, 0.0, 0.07773), (0.011, -0.007613, 0.1294), (0.011, 0.007613, 0.1294), (0.02136, 0.0, 0.1294), (0.01602, 0.01781, -0.2472), (0.0167, -0.01741, -0.2472), (0.02547, -1.604e-05, -0.2472), (0.01411, 0.01335, -0.2766), (0.01602, 0.01781, -0.2622), (0.0167, -0.01741, -0.2622), (0.02547, -1.604e-05, -0.2622), (0.01461, -0.01302, -0.2766), (0.02118, 2.048e-06, -0.2766), (0.008482, -0.006992, 0.9481), (0.008482, 0.005956, 0.9481), (0.01498, -0.0005596, 0.9535), (-0.01602, 0.007342, 0.9217), (-0.01915, 0.01386, -0.2355), (-0.01602, -0.007342, 0.9217), (-0.01968, -0.01352, -0.2355), (-0.002569, -0.01971, 0.09044), (-0.002569, 0.01971, 0.09044), (-0.0265, -0.01971, 0.09044), (-0.0265, 0.01971, 0.09044), (-0.002569, 0.01971, -0.2355), (-0.002569, -0.01114, 0.9217), (-0.002569, -0.01971, -0.2355), (-0.002569, 0.01114, 0.9217), (-0.002569, -0.01971, 0.1115), (-0.002569, 0.01971, 0.1115), (-0.01613, -0.01686, 0.1115), (-0.01613, 0.01686, 0.1115), (-0.1892, -0.008214, 0.135), (-0.1892, -0.008214, 0.1231), (-0.1892, 0.008214, 0.1231), (-0.1892, 0.008214, 0.135), (-0.02601, 0.0, 0.9217), (-0.0265, 0.0, 0.09044), (-0.0265, 0.0, -0.2355), (-0.0265, 0.0, 0.1115), (-0.1892, 0.0, 0.1231), (-0.1892, 0.0, 0.135), (-0.01915, 0.01386, 0.07773), (-0.01968, -0.01352, 0.07773), (-0.002569, 0.01971, 0.07773), (-0.002569, -0.01971, 0.07773), (-0.0265, 0.0, 0.07773), (-0.002569, -0.01155, 0.1294), (-0.002569, 0.01155, 0.1294), (-0.01613, -0.007613, 0.1294), (-0.01613, 0.007613, 0.1294), (-0.0265, 0.0, 0.1294), (-0.02116, 0.01781, -0.2472), (-0.02183, -0.01741, -0.2472), (-0.002569, 0.02534, -0.2472), (-0.002569, -0.02537, -0.2472), (-0.0306, -1.604e-05, -0.2472), (-0.01925, 0.01335, -0.2766), (-0.02116, 0.01781, -0.2622), (-0.02183, -0.01741, -0.2622), (-0.002569, 0.02534, -0.2622), (-0.002569, -0.02537, -0.2622), (-0.0306, -1.604e-05, -0.2622), (-0.002569, 0.003918, 0.9751), (-0.01975, -0.01302, -0.2766), (-0.002569, 0.01899, -0.2766), (-0.002569, -0.01898, -0.2766), (-0.02632, 2.048e-06, -0.2766), (-0.002569, 2.048e-06, -0.2766), (-0.002569, -0.003918, 0.9751), (-0.002569, 0.0, 0.9852), (-0.002569, 0.009783, 0.9394), (-0.01362, -0.006992, 0.9481), (-0.002569, -0.009866, 0.9394), (-0.01362, 0.005956, 0.9481), (-0.02011, -0.0005596, 0.9535)], [], [(20, 13, 4, 19), (19, 4, 40, 65), (4, 6, 48, 40), (14, 3, 25, 26), (23, 12, 2, 21), (68, 47, 0, 22), (41, 49, 7, 5), (64, 41, 5, 18), (21, 2, 45, 67), (35, 34, 83, 90), (5, 7, 11, 10), (16, 17, 8, 9), (15, 6, 8, 17), (6, 4, 9, 8), (13, 5, 10, 16), (4, 13, 16, 9), (7, 15, 17, 11), (10, 11, 17, 16), (89, 93, 33), (22, 0, 12, 23), (1, 14, 26, 24), (18, 5, 13, 20), (1, 18, 20, 14), (44, 64, 18, 1), (3, 19, 65, 46), (14, 20, 19, 3), (7, 22, 23, 15), (6, 21, 67, 48), (49, 68, 22, 7), (15, 23, 21, 6), (26, 25, 29, 30), (24, 26, 30, 28), (44, 1, 24, 74), (3, 46, 75, 25), (30, 29, 31, 32), (28, 30, 32, 27), (74, 24, 28, 80), (25, 75, 81, 29), (88, 32, 31, 86), (85, 27, 32, 88), (80, 28, 27, 85), (29, 81, 86, 31), (2, 12, 35, 33), (0, 47, 91, 34), (33, 35, 90, 89), (83, 34, 91), (45, 2, 33, 93), (12, 0, 34, 35), (66, 63, 42, 57), (63, 65, 40, 42), (42, 40, 48, 50), (58, 76, 73, 39), (71, 69, 38, 56), (68, 70, 36, 47), (41, 43, 51, 49), (64, 62, 43, 41), (69, 67, 45, 38), (95, 90, 83, 94), (43, 54, 55, 51), (60, 53, 52, 61), (59, 61, 52, 50), (50, 52, 53, 42), (57, 60, 54, 43), (42, 53, 60, 57), (51, 55, 61, 59), (54, 60, 61, 55), (89, 92, 93), (70, 71, 56, 36), (37, 72, 76, 58), (62, 66, 57, 43), (37, 58, 66, 62), (44, 37, 62, 64), (39, 46, 65, 63), (58, 39, 63, 66), (51, 59, 71, 70), (50, 48, 67, 69), (49, 51, 70, 68), (59, 50, 69, 71), (76, 82, 79, 73), (72, 78, 82, 76), (44, 74, 72, 37), (39, 73, 75, 46), (82, 87, 84, 79), (78, 77, 87, 82), (74, 80, 78, 72), (73, 79, 81, 75), (88, 86, 84, 87), (85, 88, 87, 77), (80, 85, 77, 78), (79, 84, 86, 81), (38, 92, 95, 56), (36, 94, 91, 47), (92, 89, 90, 95), (83, 91, 94), (45, 93, 92, 38), (56, 95, 94, 36)])
me_cube_003.polygons.foreach_set('material_index', [1, 1, 0, 1, 1, 1, 0, 1, 1, 1, 0, 0, 0, 0, 0, 0, 0, 0, 1, 1, 1, 1, 2, 2, 2, 2, 1, 1, 1, 1, 1, 1, 1, 1, 1, 1, 1, 1, 1, 1, 1, 1, 1, 1, 1, 1, 1, 1, 1, 1, 0, 1, 1, 1, 0, 1, 1, 1, 0, 0, 0, 0, 0, 0, 0, 0, 1, 1, 1, 1, 2, 2, 2, 2, 1, 1, 1, 1, 1, 1, 1, 1, 1, 1, 1, 1, 1, 1, 1, 1, 1, 1, 1, 1, 1, 1])
_uv = me_cube_003.uv_layers.new(name='UVMap')
_uv.uv.foreach_set('vector', [0.4427, 0.625, 0.4454, 0.625, 0.4454, 0.75, 0.4427, 0.75, 0.4427, 0.75, 0.4454, 0.75, 0.4454, 0.875, 0.4427, 0.875, 0.4454, 0.75, 0.45, 0.75, 0.45, 0.875, 0.4454, 0.875, 0.375, 0.625, 0.375, 0.75, 0.375, 0.75, 0.375, 0.625, 0.4557, 0.625, 0.625, 0.625, 0.625, 0.75, 0.4557, 0.75, 0.4557, 0.375, 0.625, 0.375, 0.625, 0.5, 0.4557, 0.5, 0.4454, 0.375, 0.45, 0.375, 0.45, 0.5, 0.4454, 0.5, 0.4427, 0.375, 0.4454, 0.375, 0.4454, 0.5, 0.4427, 0.5, 0.4557, 0.75, 0.625, 0.75, 0.625, 0.875, 0.4557, 0.875, 0.625, 0.625, 0.625, 0.5019, 0.625, 0.5, 0.625, 0.625, 0.4454, 0.5, 0.45, 0.5, 0.45, 0.5, 0.4454, 0.5, 0.4454, 0.625, 0.45, 0.625, 0.45, 0.75, 0.4454, 0.75, 0.45, 0.625, 0.45, 0.75, 0.45, 0.75, 0.45, 0.625, 0.45, 0.75, 0.4454, 0.75, 0.4454, 0.75, 0.45, 0.75, 0.4454, 0.625, 0.4454, 0.5, 0.4454, 0.5, 0.4454, 0.625, 0.4454, 0.75, 0.4454, 0.625, 0.4454, 0.625, 0.4454, 0.75, 0.45, 0.5, 0.45, 0.625, 0.45, 0.625, 0.45, 0.5, 0.4454, 0.5, 0.45, 0.5, 0.45, 0.625, 0.4454, 0.625, 0.625, 0.75, 0.625, 0.8759, 0.625, 0.7481, 0.4557, 0.5, 0.625, 0.5, 0.625, 0.625, 0.4557, 0.625, 0.375, 0.5, 0.375, 0.625, 0.375, 0.625, 0.375, 0.5, 0.4427, 0.5, 0.4454, 0.5, 0.4454, 0.625, 0.4427, 0.625, 0.375, 0.5, 0.4427, 0.5, 0.4427, 0.625, 0.375, 0.625, 0.375, 0.375, 0.4427, 0.375, 0.4427, 0.5, 0.375, 0.5, 0.375, 0.75, 0.4427, 0.75, 0.4427, 0.875, 0.375, 0.875, 0.375, 0.625, 0.4427, 0.625, 0.4427, 0.75, 0.375, 0.75, 0.45, 0.5, 0.4557, 0.5, 0.4557, 0.625, 0.45, 0.625, 0.45, 0.75, 0.4557, 0.75, 0.4557, 0.875, 0.45, 0.875, 0.45, 0.375, 0.4557, 0.375, 0.4557, 0.5, 0.45, 0.5, 0.45, 0.625, 0.4557, 0.625, 0.4557, 0.75, 0.45, 0.75, 0.375, 0.625, 0.375, 0.75, 0.375, 0.75, 0.375, 0.625, 0.375, 0.5, 0.375, 0.625, 0.375, 0.625, 0.375, 0.5, 0.375, 0.375, 0.375, 0.5, 0.375, 0.5, 0.375, 0.375, 0.375, 0.75, 0.375, 0.875, 0.375, 0.875, 0.375, 0.75, 0.375, 0.625, 0.375, 0.75, 0.375, 0.75, 0.375, 0.625, 0.375, 0.5, 0.375, 0.625, 0.375, 0.625, 0.375, 0.5, 0.375, 0.375, 0.375, 0.5, 0.375, 0.5, 0.375, 0.375, 0.375, 0.75, 0.375, 0.875, 0.375, 0.875, 0.375, 0.75, 0.25, 0.625, 0.375, 0.625, 0.375, 0.75, 0.25, 0.75, 0.25, 0.5, 0.375, 0.5, 0.375, 0.625, 0.25, 0.625, 0.375, 0.375, 0.375, 0.5, 0.375, 0.5, 0.375, 0.375, 0.375, 0.75, 0.375, 0.875, 0.375, 0.875, 0.375, 0.75, 0.625, 0.75, 0.625, 0.625, 0.625, 0.625, 0.625, 0.7481, 0.625, 0.5, 0.625, 0.375, 0.625, 0.3741, 0.625, 0.5019, 0.625, 0.7481, 0.625, 0.625, 0.625, 0.625, 0.625, 0.75, 0.625, 0.5, 0.625, 0.5019, 0.625, 0.3741, 0.625, 0.875, 0.625, 0.75, 0.625, 0.7481, 0.625, 0.8759, 0.625, 0.625, 0.625, 0.5, 0.625, 0.5019, 0.625, 0.625, 0.4427, 0.625, 0.4427, 0.75, 0.4454, 0.75, 0.4454, 0.625, 0.4427, 0.75, 0.4427, 0.875, 0.4454, 0.875, 0.4454, 0.75, 0.4454, 0.75, 0.4454, 0.875, 0.45, 0.875, 0.45, 0.75, 0.375, 0.625, 0.375, 0.625, 0.375, 0.75, 0.375, 0.75, 0.4557, 0.625, 0.4557, 0.75, 0.625, 0.75, 0.625, 0.625, 0.4557, 0.375, 0.4557, 0.5, 0.625, 0.5, 0.625, 0.375, 0.4454, 0.375, 0.4454, 0.5, 0.45, 0.5, 0.45, 0.375, 0.4427, 0.375, 0.4427, 0.5, 0.4454, 0.5, 0.4454, 0.375, 0.4557, 0.75, 0.4557, 0.875, 0.625, 0.875, 0.625, 0.75, 0.625, 0.625, 0.625, 0.625, 0.625, 0.5, 0.625, 0.5019, 0.4454, 0.5, 0.4454, 0.5, 0.45, 0.5, 0.45, 0.5, 0.4454, 0.625, 0.4454, 0.75, 0.45, 0.75, 0.45, 0.625, 0.45, 0.625, 0.45, 0.625, 0.45, 0.75, 0.45, 0.75, 0.45, 0.75, 0.45, 0.75, 0.4454, 0.75, 0.4454, 0.75, 0.4454, 0.625, 0.4454, 0.625, 0.4454, 0.5, 0.4454, 0.5, 0.4454, 0.75, 0.4454, 0.75, 0.4454, 0.625, 0.4454, 0.625, 0.45, 0.5, 0.45, 0.5, 0.45, 0.625, 0.45, 0.625, 0.4454, 0.5, 0.4454, 0.625, 0.45, 0.625, 0.45, 0.5, 0.625, 0.75, 0.625, 0.7481, 0.625, 0.8759, 0.4557, 0.5, 0.4557, 0.625, 0.625, 0.625, 0.625, 0.5, 0.375, 0.5, 0.375, 0.5, 0.375, 0.625, 0.375, 0.625, 0.4427, 0.5, 0.4427, 0.625, 0.4454, 0.625, 0.4454, 0.5, 0.375, 0.5, 0.375, 0.625, 0.4427, 0.625, 0.4427, 0.5, 0.375, 0.375, 0.375, 0.5, 0.4427, 0.5, 0.4427, 0.375, 0.375, 0.75, 0.375, 0.875, 0.4427, 0.875, 0.4427, 0.75, 0.375, 0.625, 0.375, 0.75, 0.4427, 0.75, 0.4427, 0.625, 0.45, 0.5, 0.45, 0.625, 0.4557, 0.625, 0.4557, 0.5, 0.45, 0.75, 0.45, 0.875, 0.4557, 0.875, 0.4557, 0.75, 0.45, 0.375, 0.45, 0.5, 0.4557, 0.5, 0.4557, 0.375, 0.45, 0.625, 0.45, 0.75, 0.4557, 0.75, 0.4557, 0.625, 0.375, 0.625, 0.375, 0.625, 0.375, 0.75, 0.375, 0.75, 0.375, 0.5, 0.375, 0.5, 0.375, 0.625, 0.375, 0.625, 0.375, 0.375, 0.375, 0.375, 0.375, 0.5, 0.375, 0.5, 0.375, 0.75, 0.375, 0.75, 0.375, 0.875, 0.375, 0.875, 0.375, 0.625, 0.375, 0.625, 0.375, 0.75, 0.375, 0.75, 0.375, 0.5, 0.375, 0.5, 0.375, 0.625, 0.375, 0.625, 0.375, 0.375, 0.375, 0.375, 0.375, 0.5, 0.375, 0.5, 0.375, 0.75, 0.375, 0.75, 0.375, 0.875, 0.375, 0.875, 0.25, 0.625, 0.25, 0.75, 0.375, 0.75, 0.375, 0.625, 0.25, 0.5, 0.25, 0.625, 0.375, 0.625, 0.375, 0.5, 0.375, 0.375, 0.375, 0.375, 0.375, 0.5, 0.375, 0.5, 0.375, 0.75, 0.375, 0.75, 0.375, 0.875, 0.375, 0.875, 0.625, 0.75, 0.625, 0.7481, 0.625, 0.625, 0.625, 0.625, 0.625, 0.5, 0.625, 0.5019, 0.625, 0.3741, 0.625, 0.375, 0.625, 0.7481, 0.625, 0.75, 0.625, 0.625, 0.625, 0.625, 0.625, 0.5, 0.625, 0.3741, 0.625, 0.5019, 0.625, 0.875, 0.625, 0.8759, 0.625, 0.7481, 0.625, 0.75, 0.625, 0.625, 0.625, 0.625, 0.625, 0.5019, 0.625, 0.5])
me_cube_003.materials.append(mat_material)
me_cube_003.materials.append(mat_material_001)
me_cube_003.materials.append(mat_material_002)
me_cube_003.use_remesh_preserve_volume = False
me_cube_003.use_remesh_preserve_attributes = False
me_cube_003.use_mirror_vertex_groups = False
me_cube_003.update()

# ---- objects
ob_dagger = bpy.data.objects.new('Dagger', me_cube)
ob_axe = bpy.data.objects.new('Axe', me_cube_001)
ob_mace = bpy.data.objects.new('Mace', me_cube_002)
ob_shordsword = bpy.data.objects.new('ShordSword', me_cube_003)

# ---- transforms, parenting, visibility, modifiers, constraints
ob_dagger.location = (0.002391, 0.0, 0.0)
ob_dagger.lock_rotations_4d = False
ob_dagger.empty_display_type = 'ARROWS'
ob_dagger.lineart.crease_threshold = 0.0
ob_axe.location = (0.7031, 0.0, 0.0)
ob_axe.scale = (0.2487, 0.2487, 0.2487)
ob_axe.lineart.crease_threshold = 0.0
ob_mace.location = (-0.4465, 0.0, 0.0)
ob_mace.scale = (0.2487, 0.2487, 0.2487)
ob_mace.lineart.crease_threshold = 0.0
_m = ob_mace.modifiers.new('Mirror', 'MIRROR')
_m.use_clip = True
ob_shordsword.location = (-1.032, 0.0, 0.0)
ob_shordsword.lock_rotations_4d = False
ob_shordsword.empty_display_type = 'ARROWS'
ob_shordsword.lineart.crease_threshold = 0.0

# ---- collection membership
col_collection.objects.link(ob_dagger)
col_collection.objects.link(ob_axe)
col_collection.objects.link(ob_mace)
col_collection.objects.link(ob_shordsword)

# ---- scene / render settings (as saved in the file)
scene.frame_start = 1; scene.frame_end = 250; scene.frame_set(1)
scene.render.engine = 'BLENDER_EEVEE_NEXT'
scene.cycles.use_denoising = False
scene.cycles.samples = 128
scene.cycles.sampling_pattern = 'TABULATED_SOBOL'
scene.cycles.use_adaptive_sampling = False
scene.cycles.use_light_tree = False
scene.view_settings.view_transform = 'Filmic'
bpy.context.view_layer.update()

# ---- added for rendering (the .blend has no active camera and no usable light): camera, sun
cam_auto = bpy.data.cameras.new('AutoCamera')
cam_auto.lens = 50.0
cam_auto.sensor_width = 36.0
cam_auto.clip_end = 1000.0
ob_auto_camera = bpy.data.objects.new('AutoCamera', cam_auto)
scene.collection.objects.link(ob_auto_camera)
ob_auto_camera.location = (1.90676, -2.58115, 2.07566)
ob_auto_camera.rotation_euler = (1.09748, -7.21219e-08, 0.694738)
scene.camera = ob_auto_camera
light_auto_sun = bpy.data.lights.new('AutoSun', 'SUN')
light_auto_sun.energy = 3.0
light_auto_sun.angle = 0.0523599
ob_auto_sun = bpy.data.objects.new('AutoSun', light_auto_sun)
scene.collection.objects.link(ob_auto_sun)
ob_auto_sun.rotation_euler = (0.872665, 0.174533, 0.523599)
bpy.context.view_layer.update()
